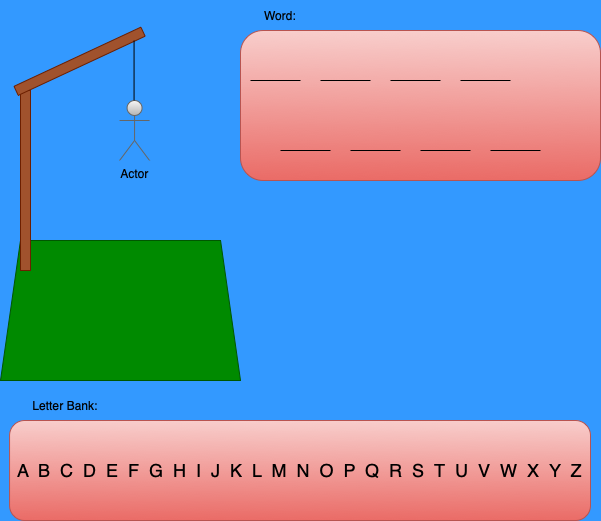

The diagram above was exported from draw.io. Its source (the exported page's mxGraphModel, read from the mxfile embedded in the PNG):
<mxGraphModel dx="587" dy="605" grid="1" gridSize="10" guides="1" tooltips="1" connect="1" arrows="1" fold="1" page="1" pageScale="1" pageWidth="850" pageHeight="1100" background="#3399FF" math="0" shadow="0">
  <root>
    <mxCell id="0" />
    <mxCell id="1" parent="0" />
    <mxCell id="hp_sR9k8u2_KV8tzzZll-1" value="" style="shape=trapezoid;perimeter=trapezoidPerimeter;whiteSpace=wrap;html=1;fixedSize=1;size=20;fillColor=#008a00;strokeColor=#005700;fontColor=#ffffff;" vertex="1" parent="1">
      <mxGeometry y="340" width="240" height="140" as="geometry" />
    </mxCell>
    <mxCell id="hp_sR9k8u2_KV8tzzZll-2" value="" style="rounded=0;whiteSpace=wrap;html=1;fillColor=#a0522d;fontColor=#ffffff;strokeColor=#6D1F00;" vertex="1" parent="1">
      <mxGeometry x="20" y="190" width="10" height="180" as="geometry" />
    </mxCell>
    <mxCell id="hp_sR9k8u2_KV8tzzZll-3" value="" style="rounded=0;whiteSpace=wrap;html=1;rotation=-25;fillColor=#a0522d;fontColor=#ffffff;strokeColor=#6D1F00;" vertex="1" parent="1">
      <mxGeometry x="9.06" y="155.77" width="140" height="10" as="geometry" />
    </mxCell>
    <mxCell id="hp_sR9k8u2_KV8tzzZll-4" value="Actor" style="shape=umlActor;verticalLabelPosition=bottom;verticalAlign=top;html=1;outlineConnect=0;fillColor=#f5f5f5;strokeColor=#666666;gradientColor=#b3b3b3;" vertex="1" parent="1">
      <mxGeometry x="119.06" y="200" width="30" height="60" as="geometry" />
    </mxCell>
    <mxCell id="hp_sR9k8u2_KV8tzzZll-5" value="" style="endArrow=none;html=1;rounded=0;" edge="1" parent="1">
      <mxGeometry width="50" height="50" relative="1" as="geometry">
        <mxPoint x="133.56" y="200" as="sourcePoint" />
        <mxPoint x="133.56" y="140" as="targetPoint" />
        <Array as="points">
          <mxPoint x="133.56" y="200" />
        </Array>
      </mxGeometry>
    </mxCell>
    <mxCell id="hp_sR9k8u2_KV8tzzZll-7" value="" style="rounded=1;whiteSpace=wrap;html=1;fillColor=#f8cecc;strokeColor=#b85450;gradientColor=#ea6b66;" vertex="1" parent="1">
      <mxGeometry x="240" y="130" width="360" height="150" as="geometry" />
    </mxCell>
    <mxCell id="hp_sR9k8u2_KV8tzzZll-8" value="" style="endArrow=none;html=1;rounded=0;" edge="1" parent="1">
      <mxGeometry width="50" height="50" relative="1" as="geometry">
        <mxPoint x="390" y="180" as="sourcePoint" />
        <mxPoint x="440" y="180" as="targetPoint" />
      </mxGeometry>
    </mxCell>
    <mxCell id="hp_sR9k8u2_KV8tzzZll-9" value="" style="endArrow=none;html=1;rounded=0;" edge="1" parent="1">
      <mxGeometry width="50" height="50" relative="1" as="geometry">
        <mxPoint x="320" y="180" as="sourcePoint" />
        <mxPoint x="370" y="180" as="targetPoint" />
      </mxGeometry>
    </mxCell>
    <mxCell id="hp_sR9k8u2_KV8tzzZll-10" value="" style="endArrow=none;html=1;rounded=0;" edge="1" parent="1">
      <mxGeometry width="50" height="50" relative="1" as="geometry">
        <mxPoint x="250" y="180" as="sourcePoint" />
        <mxPoint x="300" y="180" as="targetPoint" />
        <Array as="points">
          <mxPoint x="270" y="180" />
          <mxPoint x="280" y="180" />
        </Array>
      </mxGeometry>
    </mxCell>
    <mxCell id="hp_sR9k8u2_KV8tzzZll-11" value="" style="endArrow=none;html=1;rounded=0;" edge="1" parent="1">
      <mxGeometry width="50" height="50" relative="1" as="geometry">
        <mxPoint x="460" y="180" as="sourcePoint" />
        <mxPoint x="510" y="180" as="targetPoint" />
      </mxGeometry>
    </mxCell>
    <mxCell id="hp_sR9k8u2_KV8tzzZll-12" value="" style="endArrow=none;html=1;rounded=0;" edge="1" parent="1">
      <mxGeometry width="50" height="50" relative="1" as="geometry">
        <mxPoint x="490" y="250" as="sourcePoint" />
        <mxPoint x="540" y="250" as="targetPoint" />
      </mxGeometry>
    </mxCell>
    <mxCell id="hp_sR9k8u2_KV8tzzZll-13" value="" style="endArrow=none;html=1;rounded=0;" edge="1" parent="1">
      <mxGeometry width="50" height="50" relative="1" as="geometry">
        <mxPoint x="420" y="250" as="sourcePoint" />
        <mxPoint x="470" y="250" as="targetPoint" />
      </mxGeometry>
    </mxCell>
    <mxCell id="hp_sR9k8u2_KV8tzzZll-14" value="" style="endArrow=none;html=1;rounded=0;" edge="1" parent="1">
      <mxGeometry width="50" height="50" relative="1" as="geometry">
        <mxPoint x="350" y="250" as="sourcePoint" />
        <mxPoint x="400" y="250" as="targetPoint" />
      </mxGeometry>
    </mxCell>
    <mxCell id="hp_sR9k8u2_KV8tzzZll-15" value="" style="endArrow=none;html=1;rounded=0;" edge="1" parent="1">
      <mxGeometry width="50" height="50" relative="1" as="geometry">
        <mxPoint x="280" y="250" as="sourcePoint" />
        <mxPoint x="330" y="250" as="targetPoint" />
      </mxGeometry>
    </mxCell>
    <mxCell id="hp_sR9k8u2_KV8tzzZll-17" value="&lt;font style=&quot;font-size: 18px;&quot;&gt;A &amp;nbsp;B &amp;nbsp;C &amp;nbsp;D &amp;nbsp;E &amp;nbsp;F &amp;nbsp;G &amp;nbsp;H &amp;nbsp;I &amp;nbsp;J &amp;nbsp;K &amp;nbsp;L &amp;nbsp;M &amp;nbsp;N &amp;nbsp;O &amp;nbsp;P &amp;nbsp;Q &amp;nbsp;R &amp;nbsp;S &amp;nbsp;T &amp;nbsp;U &amp;nbsp;V &amp;nbsp;W &amp;nbsp;X &amp;nbsp;Y &amp;nbsp;Z&lt;/font&gt;" style="rounded=1;whiteSpace=wrap;html=1;fillColor=#f8cecc;strokeColor=#b85450;gradientColor=#ea6b66;" vertex="1" parent="1">
      <mxGeometry x="9.059999999999999" y="520" width="580.94" height="100" as="geometry" />
    </mxCell>
    <mxCell id="hp_sR9k8u2_KV8tzzZll-18" value="Letter Bank:" style="text;html=1;strokeColor=none;fillColor=none;align=center;verticalAlign=middle;whiteSpace=wrap;rounded=0;" vertex="1" parent="1">
      <mxGeometry x="20" y="490" width="90" height="30" as="geometry" />
    </mxCell>
    <mxCell id="hp_sR9k8u2_KV8tzzZll-20" value="Word:" style="text;html=1;strokeColor=none;fillColor=none;align=center;verticalAlign=middle;whiteSpace=wrap;rounded=0;" vertex="1" parent="1">
      <mxGeometry x="250" y="100" width="60" height="30" as="geometry" />
    </mxCell>
  </root>
</mxGraphModel>